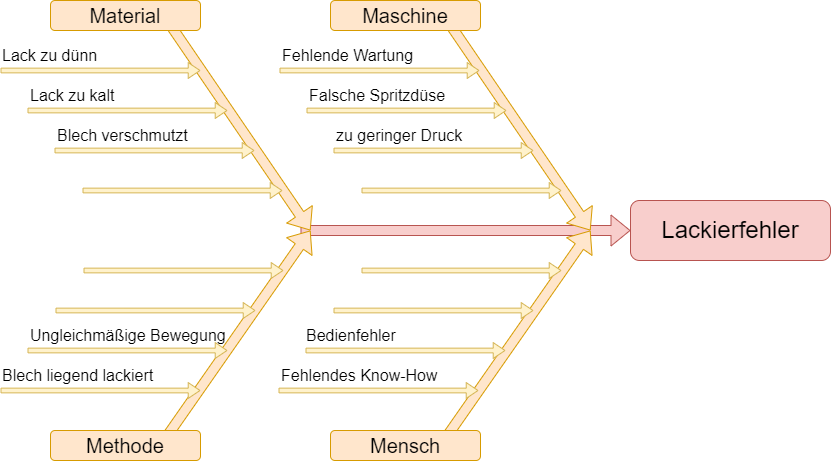

The diagram above was exported from draw.io. Its source (the exported page's mxGraphModel, read from the mxfile embedded in the PNG):
<mxGraphModel dx="1059" dy="752" grid="1" gridSize="10" guides="1" tooltips="1" connect="1" arrows="1" fold="1" page="1" pageScale="1" pageWidth="827" pageHeight="1169" math="0" shadow="0">
  <root>
    <mxCell id="0" />
    <mxCell id="1" parent="0" />
    <mxCell id="CbMV93YRRMkIrPk-7vgo-9" value="&lt;font style=&quot;font-size: 24px;&quot;&gt;Lackierfehler&lt;/font&gt;" style="rounded=1;whiteSpace=wrap;html=1;fillColor=#f8cecc;strokeColor=#b85450;glass=0;strokeWidth=1;shadow=0;" vertex="1" parent="1">
      <mxGeometry x="630" y="410" width="200" height="60" as="geometry" />
    </mxCell>
    <mxCell id="CbMV93YRRMkIrPk-7vgo-10" value="" style="endArrow=classic;html=1;rounded=0;entryX=0;entryY=0.5;entryDx=0;entryDy=0;spacing=2;strokeWidth=1;shape=flexArrow;startSize=6;endSize=6;fillColor=#f8cecc;strokeColor=#b85450;" edge="1" parent="1" target="CbMV93YRRMkIrPk-7vgo-9">
      <mxGeometry width="50" height="50" relative="1" as="geometry">
        <mxPoint x="300" y="440" as="sourcePoint" />
        <mxPoint x="340" y="430" as="targetPoint" />
      </mxGeometry>
    </mxCell>
    <mxCell id="CbMV93YRRMkIrPk-7vgo-11" value="" style="endArrow=classic;html=1;rounded=0;spacing=2;strokeWidth=1;shape=flexArrow;startSize=6;endSize=6;fillColor=#ffe6cc;strokeColor=#d79b00;" edge="1" parent="1">
      <mxGeometry width="50" height="50" relative="1" as="geometry">
        <mxPoint x="440" y="220" as="sourcePoint" />
        <mxPoint x="590" y="440" as="targetPoint" />
      </mxGeometry>
    </mxCell>
    <mxCell id="CbMV93YRRMkIrPk-7vgo-12" value="&lt;font style=&quot;font-size: 20px;&quot;&gt;Maschine&lt;/font&gt;" style="rounded=1;whiteSpace=wrap;html=1;fillColor=#ffe6cc;strokeColor=#d79b00;" vertex="1" parent="1">
      <mxGeometry x="330" y="210" width="150" height="30" as="geometry" />
    </mxCell>
    <mxCell id="CbMV93YRRMkIrPk-7vgo-25" value="" style="endArrow=classic;html=1;rounded=0;spacing=2;strokeWidth=1;shape=flexArrow;startSize=6;endSize=6;fillColor=#ffe6cc;strokeColor=#d79b00;" edge="1" parent="1">
      <mxGeometry width="50" height="50" relative="1" as="geometry">
        <mxPoint x="440" y="655" as="sourcePoint" />
        <mxPoint x="590" y="440" as="targetPoint" />
      </mxGeometry>
    </mxCell>
    <mxCell id="CbMV93YRRMkIrPk-7vgo-20" value="&lt;font style=&quot;font-size: 20px;&quot;&gt;Mensch&lt;/font&gt;" style="rounded=1;whiteSpace=wrap;html=1;fillColor=#ffe6cc;strokeColor=#d79b00;" vertex="1" parent="1">
      <mxGeometry x="330" y="640" width="150" height="30" as="geometry" />
    </mxCell>
    <mxCell id="CbMV93YRRMkIrPk-7vgo-29" value="" style="endArrow=classic;html=1;rounded=0;spacing=2;strokeWidth=1;shape=flexArrow;startSize=6;endSize=6;fillColor=#ffe6cc;strokeColor=#d79b00;" edge="1" parent="1">
      <mxGeometry width="50" height="50" relative="1" as="geometry">
        <mxPoint x="160" y="655" as="sourcePoint" />
        <mxPoint x="310" y="440" as="targetPoint" />
      </mxGeometry>
    </mxCell>
    <mxCell id="CbMV93YRRMkIrPk-7vgo-30" value="" style="endArrow=classic;html=1;rounded=0;spacing=2;strokeWidth=1;shape=flexArrow;startSize=6;endSize=6;fillColor=#ffe6cc;strokeColor=#d79b00;" edge="1" parent="1">
      <mxGeometry width="50" height="50" relative="1" as="geometry">
        <mxPoint x="160" y="220" as="sourcePoint" />
        <mxPoint x="310" y="440" as="targetPoint" />
      </mxGeometry>
    </mxCell>
    <mxCell id="CbMV93YRRMkIrPk-7vgo-14" value="&lt;font style=&quot;font-size: 20px;&quot;&gt;Material&lt;/font&gt;" style="rounded=1;whiteSpace=wrap;html=1;fillColor=#ffe6cc;strokeColor=#d79b00;" vertex="1" parent="1">
      <mxGeometry x="50" y="210" width="150" height="30" as="geometry" />
    </mxCell>
    <mxCell id="CbMV93YRRMkIrPk-7vgo-15" value="&lt;font style=&quot;font-size: 20px;&quot;&gt;Methode&lt;/font&gt;" style="rounded=1;whiteSpace=wrap;html=1;fillColor=#ffe6cc;strokeColor=#d79b00;" vertex="1" parent="1">
      <mxGeometry x="50" y="640" width="150" height="30" as="geometry" />
    </mxCell>
    <mxCell id="CbMV93YRRMkIrPk-7vgo-31" value="" style="endArrow=classic;html=1;rounded=0;fillColor=#fff2cc;strokeColor=#d6b656;shape=flexArrow;width=4.722222222222222;endSize=3.5916666666666663;startSize=3;endWidth=10.07716049382716;" edge="1" parent="1">
      <mxGeometry width="50" height="50" relative="1" as="geometry">
        <mxPoint x="361" y="400" as="sourcePoint" />
        <mxPoint x="561" y="400" as="targetPoint" />
      </mxGeometry>
    </mxCell>
    <mxCell id="CbMV93YRRMkIrPk-7vgo-32" value="Lack zu dünn" style="text;html=1;align=left;verticalAlign=middle;whiteSpace=wrap;rounded=0;fontSize=16;" vertex="1" parent="1">
      <mxGeometry y="250" width="150" height="30" as="geometry" />
    </mxCell>
    <mxCell id="CbMV93YRRMkIrPk-7vgo-33" value="" style="endArrow=classic;html=1;rounded=0;fillColor=#fff2cc;strokeColor=#d6b656;shape=flexArrow;width=4.722222222222222;endSize=3.5916666666666663;startSize=3;endWidth=10.07716049382716;" edge="1" parent="1">
      <mxGeometry width="50" height="50" relative="1" as="geometry">
        <mxPoint x="333" y="360" as="sourcePoint" />
        <mxPoint x="533" y="360" as="targetPoint" />
      </mxGeometry>
    </mxCell>
    <mxCell id="CbMV93YRRMkIrPk-7vgo-34" value="" style="endArrow=classic;html=1;rounded=0;fillColor=#fff2cc;strokeColor=#d6b656;shape=flexArrow;width=4.722222222222222;endSize=3.5916666666666663;startSize=3;endWidth=10.07716049382716;" edge="1" parent="1">
      <mxGeometry width="50" height="50" relative="1" as="geometry">
        <mxPoint x="306" y="320" as="sourcePoint" />
        <mxPoint x="506" y="320" as="targetPoint" />
      </mxGeometry>
    </mxCell>
    <mxCell id="CbMV93YRRMkIrPk-7vgo-35" value="" style="endArrow=classic;html=1;rounded=0;fillColor=#fff2cc;strokeColor=#d6b656;shape=flexArrow;width=4.722222222222222;endSize=3.5916666666666663;startSize=3;endWidth=10.07716049382716;" edge="1" parent="1">
      <mxGeometry width="50" height="50" relative="1" as="geometry">
        <mxPoint x="279" y="280" as="sourcePoint" />
        <mxPoint x="479" y="280" as="targetPoint" />
      </mxGeometry>
    </mxCell>
    <mxCell id="CbMV93YRRMkIrPk-7vgo-36" value="" style="endArrow=classic;html=1;rounded=0;fillColor=#fff2cc;strokeColor=#d6b656;shape=flexArrow;width=4.722222222222222;endSize=3.5916666666666663;startSize=3;endWidth=10.07716049382716;" edge="1" parent="1">
      <mxGeometry width="50" height="50" relative="1" as="geometry">
        <mxPoint x="82" y="400" as="sourcePoint" />
        <mxPoint x="282" y="400" as="targetPoint" />
      </mxGeometry>
    </mxCell>
    <mxCell id="CbMV93YRRMkIrPk-7vgo-37" value="" style="endArrow=classic;html=1;rounded=0;fillColor=#fff2cc;strokeColor=#d6b656;shape=flexArrow;width=4.722222222222222;endSize=3.5916666666666663;startSize=3;endWidth=10.07716049382716;" edge="1" parent="1">
      <mxGeometry width="50" height="50" relative="1" as="geometry">
        <mxPoint x="54" y="360" as="sourcePoint" />
        <mxPoint x="254" y="360" as="targetPoint" />
      </mxGeometry>
    </mxCell>
    <mxCell id="CbMV93YRRMkIrPk-7vgo-38" value="" style="endArrow=classic;html=1;rounded=0;fillColor=#fff2cc;strokeColor=#d6b656;shape=flexArrow;width=4.722222222222222;endSize=3.5916666666666663;startSize=3;endWidth=10.07716049382716;" edge="1" parent="1">
      <mxGeometry width="50" height="50" relative="1" as="geometry">
        <mxPoint x="27" y="320" as="sourcePoint" />
        <mxPoint x="227" y="320" as="targetPoint" />
      </mxGeometry>
    </mxCell>
    <mxCell id="CbMV93YRRMkIrPk-7vgo-39" value="" style="endArrow=classic;html=1;rounded=0;fillColor=#fff2cc;strokeColor=#d6b656;shape=flexArrow;width=4.722222222222222;endSize=3.5916666666666663;startSize=3;endWidth=10.07716049382716;" edge="1" parent="1">
      <mxGeometry width="50" height="50" relative="1" as="geometry">
        <mxPoint y="280" as="sourcePoint" />
        <mxPoint x="200" y="280" as="targetPoint" />
      </mxGeometry>
    </mxCell>
    <mxCell id="CbMV93YRRMkIrPk-7vgo-40" value="" style="endArrow=classic;html=1;rounded=0;fillColor=#fff2cc;strokeColor=#d6b656;shape=flexArrow;width=4.722222222222222;endSize=3.5916666666666663;startSize=3;endWidth=10.07716049382716;" edge="1" parent="1">
      <mxGeometry width="50" height="50" relative="1" as="geometry">
        <mxPoint x="278" y="600" as="sourcePoint" />
        <mxPoint x="478" y="600" as="targetPoint" />
      </mxGeometry>
    </mxCell>
    <mxCell id="CbMV93YRRMkIrPk-7vgo-41" value="" style="endArrow=classic;html=1;rounded=0;fillColor=#fff2cc;strokeColor=#d6b656;shape=flexArrow;width=4.722222222222222;endSize=3.5916666666666663;startSize=3;endWidth=10.07716049382716;" edge="1" parent="1">
      <mxGeometry width="50" height="50" relative="1" as="geometry">
        <mxPoint x="305" y="560" as="sourcePoint" />
        <mxPoint x="505" y="560" as="targetPoint" />
      </mxGeometry>
    </mxCell>
    <mxCell id="CbMV93YRRMkIrPk-7vgo-42" value="" style="endArrow=classic;html=1;rounded=0;fillColor=#fff2cc;strokeColor=#d6b656;shape=flexArrow;width=4.722222222222222;endSize=3.5916666666666663;startSize=3;endWidth=10.07716049382716;" edge="1" parent="1">
      <mxGeometry width="50" height="50" relative="1" as="geometry">
        <mxPoint x="333" y="520" as="sourcePoint" />
        <mxPoint x="533" y="520" as="targetPoint" />
      </mxGeometry>
    </mxCell>
    <mxCell id="CbMV93YRRMkIrPk-7vgo-43" value="" style="endArrow=classic;html=1;rounded=0;fillColor=#fff2cc;strokeColor=#d6b656;shape=flexArrow;width=4.722222222222222;endSize=3.5916666666666663;startSize=3;endWidth=10.07716049382716;" edge="1" parent="1">
      <mxGeometry width="50" height="50" relative="1" as="geometry">
        <mxPoint x="361" y="480" as="sourcePoint" />
        <mxPoint x="561" y="480" as="targetPoint" />
      </mxGeometry>
    </mxCell>
    <mxCell id="CbMV93YRRMkIrPk-7vgo-60" value="" style="endArrow=classic;html=1;rounded=0;fillColor=#fff2cc;strokeColor=#d6b656;shape=flexArrow;width=4.722222222222222;endSize=3.5916666666666663;startSize=3;endWidth=10.07716049382716;" edge="1" parent="1">
      <mxGeometry width="50" height="50" relative="1" as="geometry">
        <mxPoint y="600" as="sourcePoint" />
        <mxPoint x="200" y="600" as="targetPoint" />
      </mxGeometry>
    </mxCell>
    <mxCell id="CbMV93YRRMkIrPk-7vgo-61" value="" style="endArrow=classic;html=1;rounded=0;fillColor=#fff2cc;strokeColor=#d6b656;shape=flexArrow;width=4.722222222222222;endSize=3.5916666666666663;startSize=3;endWidth=10.07716049382716;" edge="1" parent="1">
      <mxGeometry width="50" height="50" relative="1" as="geometry">
        <mxPoint x="27" y="560" as="sourcePoint" />
        <mxPoint x="227" y="560" as="targetPoint" />
      </mxGeometry>
    </mxCell>
    <mxCell id="CbMV93YRRMkIrPk-7vgo-62" value="" style="endArrow=classic;html=1;rounded=0;fillColor=#fff2cc;strokeColor=#d6b656;shape=flexArrow;width=4.722222222222222;endSize=3.5916666666666663;startSize=3;endWidth=10.07716049382716;" edge="1" parent="1">
      <mxGeometry width="50" height="50" relative="1" as="geometry">
        <mxPoint x="55" y="520" as="sourcePoint" />
        <mxPoint x="255" y="520" as="targetPoint" />
      </mxGeometry>
    </mxCell>
    <mxCell id="CbMV93YRRMkIrPk-7vgo-63" value="" style="endArrow=classic;html=1;rounded=0;fillColor=#fff2cc;strokeColor=#d6b656;shape=flexArrow;width=4.722222222222222;endSize=3.5916666666666663;startSize=3;endWidth=10.07716049382716;" edge="1" parent="1">
      <mxGeometry width="50" height="50" relative="1" as="geometry">
        <mxPoint x="83" y="480" as="sourcePoint" />
        <mxPoint x="283" y="480" as="targetPoint" />
      </mxGeometry>
    </mxCell>
    <mxCell id="CbMV93YRRMkIrPk-7vgo-64" value="Lack zu kalt" style="text;html=1;align=left;verticalAlign=middle;whiteSpace=wrap;rounded=0;fontSize=16;" vertex="1" parent="1">
      <mxGeometry x="28" y="290" width="150" height="30" as="geometry" />
    </mxCell>
    <mxCell id="CbMV93YRRMkIrPk-7vgo-65" value="Blech verschmutzt" style="text;html=1;align=left;verticalAlign=middle;whiteSpace=wrap;rounded=0;fontSize=16;" vertex="1" parent="1">
      <mxGeometry x="55" y="330" width="150" height="30" as="geometry" />
    </mxCell>
    <mxCell id="CbMV93YRRMkIrPk-7vgo-66" value="Fehlende Wartung" style="text;html=1;align=left;verticalAlign=middle;whiteSpace=wrap;rounded=0;fontSize=16;" vertex="1" parent="1">
      <mxGeometry x="280" y="250" width="150" height="30" as="geometry" />
    </mxCell>
    <mxCell id="CbMV93YRRMkIrPk-7vgo-67" value="Falsche Spritzdüse" style="text;html=1;align=left;verticalAlign=middle;whiteSpace=wrap;rounded=0;fontSize=16;" vertex="1" parent="1">
      <mxGeometry x="307" y="290" width="150" height="30" as="geometry" />
    </mxCell>
    <mxCell id="CbMV93YRRMkIrPk-7vgo-68" value="zu geringer Druck" style="text;html=1;align=left;verticalAlign=middle;whiteSpace=wrap;rounded=0;fontSize=16;" vertex="1" parent="1">
      <mxGeometry x="334" y="330" width="150" height="30" as="geometry" />
    </mxCell>
    <mxCell id="CbMV93YRRMkIrPk-7vgo-69" value="Fehlendes Know-How" style="text;html=1;align=left;verticalAlign=middle;whiteSpace=wrap;rounded=0;fontSize=16;" vertex="1" parent="1">
      <mxGeometry x="279" y="570" width="181" height="30" as="geometry" />
    </mxCell>
    <mxCell id="CbMV93YRRMkIrPk-7vgo-70" value="Bedienfehler" style="text;html=1;align=left;verticalAlign=middle;whiteSpace=wrap;rounded=0;fontSize=16;" vertex="1" parent="1">
      <mxGeometry x="304" y="530" width="181" height="30" as="geometry" />
    </mxCell>
    <mxCell id="CbMV93YRRMkIrPk-7vgo-71" value="Blech liegend lackiert" style="text;html=1;align=left;verticalAlign=middle;whiteSpace=wrap;rounded=0;fontSize=16;" vertex="1" parent="1">
      <mxGeometry y="570" width="181" height="30" as="geometry" />
    </mxCell>
    <mxCell id="CbMV93YRRMkIrPk-7vgo-72" value="Ungleichmäßige Bewegung" style="text;html=1;align=left;verticalAlign=middle;whiteSpace=wrap;rounded=0;fontSize=16;" vertex="1" parent="1">
      <mxGeometry x="28" y="530" width="202" height="30" as="geometry" />
    </mxCell>
  </root>
</mxGraphModel>